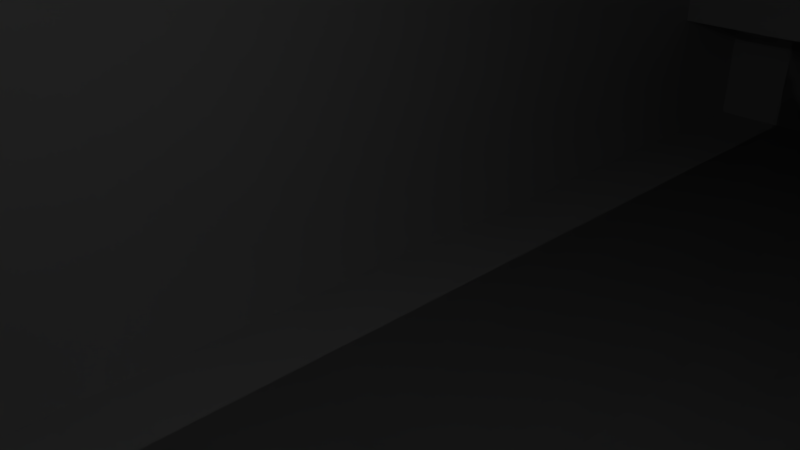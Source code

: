 # Source: 18650_case_1.blend  (saved by Blender 2.78.0; exported with 4.5.12 LTS)
import bpy
from mathutils import Matrix  # noqa: F401  (used for matrix-valued properties, if any)

bpy.ops.wm.read_factory_settings(use_empty=True)
scene = bpy.context.scene
scene.name = 'Scene'

# ---- collections
col_collection_1 = bpy.data.collections.new('Collection 1'); scene.collection.children.link(col_collection_1)

# ---- materials (node trees are filled in below, after node groups)
mat_material = bpy.data.materials.new('Material')
mat_material.alpha_threshold = 0.0
mat_material.use_transparent_shadow = False
mat_material.roughness = 0.5
mat_material.line_color = (0.0, 0.0, 0.0, 1.0)

# ---- material node trees

# ---- world
world_world = bpy.data.worlds.new('World'); scene.world = world_world
world_world.color = (0.05088, 0.05088, 0.05088)
world_world.use_sun_shadow = False
world_world.sun_shadow_jitter_overblur = 0.0
world_world.cycles.sampling_method = 'MANUAL'

# ---- cameras
cam_camera = bpy.data.cameras.new('Camera')
cam_camera.clip_end = 100.0
cam_camera.lens = 35.0
cam_camera.sensor_width = 32.0
cam_camera.sensor_height = 18.0
cam_camera.ortho_scale = 7.314
cam_camera.dof.focus_distance = 0.0
cam_camera.dof.aperture_fstop = 128.0

# ---- lights
light_lamp = bpy.data.lights.new('Lamp', 'POINT')
light_lamp.transmission_factor = 0.0
light_lamp.cutoff_distance = 30.0
light_lamp.energy = 100.0
light_lamp.shadow_buffer_clip_start = 1.001
light_lamp.shadow_soft_size = 0.1
light_lamp.shadow_maximum_resolution = 0.006
light_lamp.use_absolute_resolution = True

# ---- meshes
me_cube_008 = bpy.data.meshes.new('Cube.008')
me_cube_008.from_pydata([(0.0, 1.0, -4.0), (0.0, 1.0, 4.0), (2.5, 1.0, -4.0), (2.5, 1.0, 4.0), (0.5, 1.0, 6.0), (2.5, 1.0, 6.0), (0.5, 1.0, -6.0), (2.5, 1.0, -6.0), (-13.5, 0.5001, -4.0), (-13.5, 0.0, -4.0), (-13.5, 0.0, 4.0), (-13.5, 0.5001, 4.0), (5.5, 0.5001, 4.0), (5.5, 0.5001, -4.0), (0.5, 3.0, 4.0), (0.5, 3.0, -4.0), (2.5, 3.0, -4.0), (2.5, 3.0, 4.0), (-13.5, 3.0, 4.0), (-13.5, 3.0, -4.0), (5.5, 3.0, 4.0), (5.5, 3.0, -4.0), (6.0, 0.25, -1.7), (6.0, -0.25, -1.7), (-12.0, -0.25, -1.5), (6.0, 0.25, 1.7), (6.0, -0.25, 1.7), (-12.0, -0.25, 1.5), (14.0, 0.25, -1.7), (14.0, -0.25, -1.7), (14.0, 0.25, 1.7), (14.0, -0.25, 1.7), (6.0, 0.25, 6.5), (6.0, -0.25, 6.5), (-12.0, 0.25, 6.5), (-12.0, -0.25, 6.5), (6.0, 0.25, -6.5), (6.0, -0.25, -6.5), (-12.0, 0.25, -6.5), (-12.0, -0.25, -6.5), (0.0, 0.25, 4.0), (-12.0, 0.25, 4.0), (-12.0, -2.235e-08, -1.5), (-12.0, 0.0, -4.0), (0.0, 0.25, -4.0), (-12.0, 0.25, -4.0), (-12.0, 0.0, 4.0), (0.5, 0.25, 6.0), (-12.0, -7.451e-09, 1.5), (2.5, 0.25, 6.0), (2.5, 0.25, 4.0), (0.5, 0.25, -6.0), (2.5, 0.25, -4.0), (2.5, 0.25, -6.0), (5.5, 0.25, -1.692), (5.5, 0.25, -4.0), (5.5, 0.25, 4.0), (5.5, 0.25, 1.692), (6.0, -1.25, -1.7), (6.0, -1.25, 1.7), (14.0, -1.25, -1.7), (14.0, -1.25, 1.7)], [], [(1, 3, 17, 14), (8, 11, 18, 19), (2, 52, 53, 7), (3, 1, 4, 5), (5, 4, 47, 49), (1, 40, 47, 4), (6, 7, 53, 51), (0, 2, 7, 6), (9, 10, 11, 8), (0, 44, 45, 43, 9, 8), (13, 12, 56, 57, 54, 55), (3, 50, 56, 12), (13, 2, 16, 21), (14, 15, 19, 18), (15, 14, 17, 16), (16, 17, 20, 21), (12, 13, 21, 20), (3, 12, 20, 17), (0, 8, 19, 15), (2, 0, 15, 16), (11, 1, 14, 18), (23, 24, 39, 37), (27, 26, 33, 35), (25, 26, 31, 30), (23, 26, 27, 24), (24, 27, 48, 42), (25, 22, 54, 57), (28, 30, 31, 29), (23, 29, 60, 58), (22, 25, 30, 28), (23, 22, 28, 29), (32, 34, 35, 33), (26, 25, 32, 33), (25, 57, 56, 50, 49, 47, 40, 41, 34, 32), (36, 37, 39, 38), (22, 23, 37, 36), (24, 42, 43, 45, 38, 39), (49, 50, 3, 5), (41, 46, 48, 27, 35, 34), (43, 42, 48, 46, 10, 9), (45, 44, 51, 53, 52, 55, 54, 22, 36, 38), (55, 52, 2, 13), (46, 41, 40, 1, 11, 10), (51, 44, 0, 6), (59, 58, 60, 61), (31, 26, 59, 61), (29, 31, 61, 60), (26, 23, 58, 59)])
me_cube_008.materials.append(mat_material)
me_cube_008.use_remesh_preserve_volume = False
me_cube_008.use_remesh_preserve_attributes = False
me_cube_008.use_mirror_vertex_groups = False
me_cube_008.update()
me_cylinder = bpy.data.meshes.new('Cylinder')
me_cylinder.from_pydata([(0.0, 1.0, -1.0), (0.0, 1.0, 1.0), (0.1951, 0.9808, -1.0), (0.1951, 0.9808, 1.0), (0.3827, 0.9239, -1.0), (0.3827, 0.9239, 1.0), (0.5556, 0.8315, -1.0), (0.5556, 0.8315, 1.0), (0.7071, 0.7071, -1.0), (0.7071, 0.7071, 1.0), (0.8315, 0.5556, -1.0), (0.8315, 0.5556, 1.0), (0.9239, 0.3827, -1.0), (0.9239, 0.3827, 1.0), (0.9808, 0.1951, -1.0), (0.9808, 0.1951, 1.0), (1.0, 7.55e-08, -1.0), (1.0, 7.55e-08, 1.0), (0.9808, -0.1951, -1.0), (0.9808, -0.1951, 1.0), (0.9239, -0.3827, -1.0), (0.9239, -0.3827, 1.0), (0.8315, -0.5556, -1.0), (0.8315, -0.5556, 1.0), (0.7071, -0.7071, -1.0), (0.7071, -0.7071, 1.0), (0.5556, -0.8315, -1.0), (0.5556, -0.8315, 1.0), (0.3827, -0.9239, -1.0), (0.3827, -0.9239, 1.0), (0.1951, -0.9808, -1.0), (0.1951, -0.9808, 1.0), (-3.258e-07, -1.0, -1.0), (-3.258e-07, -1.0, 1.0), (-0.1951, -0.9808, -1.0), (-0.1951, -0.9808, 1.0), (-0.3827, -1.0, -1.0), (-0.3827, -1.0, 1.0), (-0.5556, -1.0, -1.0), (-0.5556, -1.0, 1.0), (-0.7071, -1.0, -1.0), (-0.7071, -1.0, 1.0), (-0.8315, -1.0, -1.0), (-0.8315, -1.0, 1.0), (-0.9239, -1.0, -1.0), (-0.9239, -1.0, 1.0), (-1.3, -1.0, -1.0), (-1.3, -1.0, 1.0), (-1.3, 9.656e-07, -1.0), (-1.3, 9.656e-07, 1.0), (-1.3, 1.0, -1.0), (-1.3, 1.0, 1.0), (-0.9239, 1.0, -1.0), (-0.9239, 1.0, 1.0), (-0.8315, 1.0, -1.0), (-0.8315, 1.0, 1.0), (-0.7071, 1.0, -1.0), (-0.7071, 1.0, 1.0), (-0.5556, 1.0, -1.0), (-0.5556, 1.0, 1.0), (-0.3827, 1.0, -1.0), (-0.3827, 1.0, 1.0), (-0.1951, 0.9808, -1.0), (-0.1951, 0.9808, 1.0)], [], [(0, 1, 3, 2), (2, 3, 5, 4), (4, 5, 7, 6), (6, 7, 9, 8), (8, 9, 11, 10), (10, 11, 13, 12), (12, 13, 15, 14), (14, 15, 17, 16), (16, 17, 19, 18), (18, 19, 21, 20), (20, 21, 23, 22), (22, 23, 25, 24), (24, 25, 27, 26), (26, 27, 29, 28), (28, 29, 31, 30), (30, 31, 33, 32), (32, 33, 35, 34), (34, 35, 37, 36), (36, 37, 39, 38), (38, 39, 41, 40), (40, 41, 43, 42), (42, 43, 45, 44), (44, 45, 47, 46), (46, 47, 49, 48), (48, 49, 51, 50), (50, 51, 53, 52), (52, 53, 55, 54), (54, 55, 57, 56), (56, 57, 59, 58), (58, 59, 61, 60), (62, 48, 60), (60, 61, 63, 62), (62, 63, 1, 0), (2, 34, 0), (34, 62, 0), (48, 58, 60), (48, 36, 38), (48, 54, 56), (48, 52, 54), (26, 28, 30), (8, 10, 12), (34, 2, 6), (8, 34, 6), (30, 34, 24), (14, 34, 8), (16, 18, 20), (16, 34, 14), (34, 48, 62), (16, 20, 24), (2, 4, 6), (14, 8, 12), (34, 16, 24), (26, 30, 24), (20, 22, 24), (63, 35, 1), (48, 34, 36), (30, 32, 34), (48, 38, 40), (48, 40, 42), (48, 42, 44), (48, 56, 58), (46, 48, 44), (48, 50, 52), (59, 49, 61), (57, 49, 59), (55, 49, 57), (53, 49, 55), (51, 49, 53), (21, 35, 25), (49, 35, 63), (49, 63, 61), (9, 5, 13), (35, 5, 3), (5, 35, 17), (7, 5, 9), (27, 35, 31), (11, 9, 13), (35, 3, 1), (49, 47, 45), (13, 5, 15), (35, 19, 17), (35, 21, 19), (23, 21, 25), (29, 27, 31), (35, 27, 25), (31, 35, 33), (35, 49, 37), (37, 49, 39), (39, 49, 41), (41, 49, 43), (43, 49, 45), (15, 5, 17)])
me_cylinder.use_remesh_preserve_volume = False
me_cylinder.use_remesh_preserve_attributes = False
me_cylinder.use_mirror_vertex_groups = False
me_cylinder.update()
me_cube_007 = bpy.data.meshes.new('Cube.007')
me_cube_007.from_pydata([(0.0, 1.0, -4.0), (0.0, 1.0, 4.0), (2.5, 1.0, -4.0), (2.5, 1.0, 4.0), (0.5, 1.0, 6.0), (2.5, 1.0, 6.0), (0.5, 1.0, -6.0), (2.5, 1.0, -6.0), (-13.5, 0.5001, -4.0), (-13.5, 0.0, -4.0), (-13.5, 0.0, 4.0), (-13.5, 0.5001, 4.0), (5.5, 0.5001, 4.0), (5.5, 0.5001, -4.0), (0.5, 3.0, 4.0), (0.5, 3.0, -4.0), (2.5, 3.0, -4.0), (2.5, 3.0, 4.0), (-13.5, 3.0, 4.0), (-13.5, 3.0, -4.0), (5.5, 3.0, 4.0), (5.5, 3.0, -4.0), (6.0, 0.25, -1.7), (6.0, -0.25, -1.7), (-12.0, -0.25, -1.5), (6.0, 0.25, 1.7), (6.0, -0.25, 1.7), (-12.0, -0.25, 1.5), (14.0, 0.25, -1.7), (14.0, -0.25, -1.7), (14.0, 0.25, 1.7), (14.0, -0.25, 1.7), (6.0, 0.25, 6.5), (6.0, -0.25, 6.5), (-12.0, 0.25, 6.5), (-12.0, -0.25, 6.5), (6.0, 0.25, -6.5), (6.0, -0.25, -6.5), (-12.0, 0.25, -6.5), (-12.0, -0.25, -6.5), (0.0, 0.25, 4.0), (-12.0, 0.25, 4.0), (-12.0, -2.235e-08, -1.5), (-12.0, 0.0, -4.0), (0.0, 0.25, -4.0), (-12.0, 0.25, -4.0), (-12.0, 0.0, 4.0), (0.5, 0.25, 6.0), (-12.0, -7.451e-09, 1.5), (2.5, 0.25, 6.0), (2.5, 0.25, 4.0), (0.5, 0.25, -6.0), (2.5, 0.25, -4.0), (2.5, 0.25, -6.0), (5.5, 0.25, -1.692), (5.5, 0.25, -4.0), (5.5, 0.25, 4.0), (5.5, 0.25, 1.692), (6.0, -1.25, -1.7), (6.0, -1.25, 1.7), (14.0, -1.25, -1.7), (14.0, -1.25, 1.7)], [], [(1, 3, 17, 14), (8, 11, 18, 19), (2, 52, 53, 7), (3, 1, 4, 5), (5, 4, 47, 49), (1, 40, 47, 4), (6, 7, 53, 51), (0, 2, 7, 6), (9, 10, 11, 8), (0, 44, 45, 43, 9, 8), (13, 12, 56, 57, 54, 55), (3, 50, 56, 12), (13, 2, 16, 21), (14, 15, 19, 18), (15, 14, 17, 16), (16, 17, 20, 21), (12, 13, 21, 20), (3, 12, 20, 17), (0, 8, 19, 15), (2, 0, 15, 16), (11, 1, 14, 18), (23, 24, 39, 37), (27, 26, 33, 35), (25, 26, 31, 30), (23, 26, 27, 24), (24, 27, 48, 42), (25, 22, 54, 57), (28, 30, 31, 29), (26, 23, 58, 59), (22, 25, 30, 28), (23, 22, 28, 29), (32, 34, 35, 33), (26, 25, 32, 33), (25, 57, 56, 50, 49, 47, 40, 41, 34, 32), (36, 37, 39, 38), (22, 23, 37, 36), (24, 42, 43, 45, 38, 39), (49, 50, 3, 5), (41, 46, 48, 27, 35, 34), (43, 42, 48, 46, 10, 9), (45, 44, 51, 53, 52, 55, 54, 22, 36, 38), (55, 52, 2, 13), (46, 41, 40, 1, 11, 10), (51, 44, 0, 6), (59, 58, 60, 61), (23, 29, 60, 58), (31, 26, 59, 61), (29, 31, 61, 60)])
me_cube_007.materials.append(mat_material)
me_cube_007.use_remesh_preserve_volume = False
me_cube_007.use_remesh_preserve_attributes = False
me_cube_007.use_mirror_vertex_groups = False
me_cube_007.update()
me_cube_001 = bpy.data.meshes.new('Cube.001')
me_cube_001.from_pydata([(-9.5, -37.0, -10.5), (-9.5, -37.0, 10.5), (-9.5, 37.0, -10.5), (-9.5, 37.0, 10.5), (11.0, -37.0, -10.5), (11.0, -37.0, 10.5), (11.0, 37.0, -10.5), (11.0, 37.0, 10.5)], [], [(0, 1, 3, 2), (2, 3, 7, 6), (6, 7, 5, 4), (4, 5, 1, 0), (2, 6, 4, 0), (7, 3, 1, 5)])
me_cube_001.use_remesh_preserve_volume = False
me_cube_001.use_remesh_preserve_attributes = False
me_cube_001.use_mirror_vertex_groups = False
me_cube_001.update()

# ---- objects
ob_cube_004 = bpy.data.objects.new('Cube.004', me_cube_008)
ob_cylinder = bpy.data.objects.new('Cylinder', me_cylinder)
ob_lamp = bpy.data.objects.new('Lamp', light_lamp)
ob_camera = bpy.data.objects.new('Camera', cam_camera)
ob_cube_002 = bpy.data.objects.new('Cube.002', me_cube_007)
ob_cube_001 = bpy.data.objects.new('Cube.001', me_cube_001)

# ---- transforms, parenting, visibility, modifiers, constraints
ob_cube_004.location = (0.0, 36.01, 0.0)
ob_cube_004.rotation_euler = (3.142, 0.0, 0.0)
ob_cube_004.scale = (1.0, 2.0, 1.0)
ob_cube_004.lock_rotations_4d = False
ob_cube_004.empty_display_type = 'ARROWS'
ob_cube_004.lineart.crease_threshold = 0.0
ob_cylinder.location = (0.0, 0.0, 0.0)
ob_cylinder.rotation_euler = (1.571, 0.0, 0.0)
ob_cylinder.scale = (9.5, 9.5, 35.0)
ob_cylinder.lineart.crease_threshold = 0.0
ob_lamp.location = (4.076, 1.005, 5.904)
ob_lamp.rotation_euler = (0.6503, 0.05522, 1.866)
ob_lamp.lock_rotations_4d = False
ob_lamp.empty_display_type = 'ARROWS'
ob_lamp.color = (0.0, 0.0, 0.0, 0.0)
ob_lamp.lineart.crease_threshold = 0.0
ob_camera.location = (7.481, -6.508, 5.344)
ob_camera.rotation_euler = (1.109, 0.0, 0.8149)
ob_camera.lock_rotations_4d = False
ob_camera.empty_display_type = 'ARROWS'
ob_camera.color = (0.0, 0.0, 0.0, 0.0)
ob_camera.display_type = 'WIRE'
ob_camera.lineart.crease_threshold = 0.0
ob_cube_002.location = (0.0, -36.01, 0.0)
ob_cube_002.scale = (1.0, 2.0, 1.0)
ob_cube_002.lock_rotations_4d = False
ob_cube_002.empty_display_type = 'ARROWS'
ob_cube_002.lineart.crease_threshold = 0.0
ob_cube_001.location = (0.0, 0.0, 0.0)
ob_cube_001.scale = (1.0, 1.027, 1.0)
ob_cube_001.lineart.crease_threshold = 0.0
_m = ob_cube_001.modifiers.new('Boolean', 'BOOLEAN')
_m.object = ob_cylinder
_m.solver = 'FAST'
_m = ob_cube_001.modifiers.new('Boolean.002', 'BOOLEAN')
_m.object = ob_cube_002
_m.solver = 'FAST'
_m = ob_cube_001.modifiers.new('Boolean.001', 'BOOLEAN')
_m.object = ob_cube_004
_m.solver = 'FAST'

# ---- collection membership
col_collection_1.objects.link(ob_cube_004)
col_collection_1.objects.link(ob_cylinder)
col_collection_1.objects.link(ob_lamp)
col_collection_1.objects.link(ob_camera)
col_collection_1.objects.link(ob_cube_002)
col_collection_1.objects.link(ob_cube_001)

# ---- scene / render settings (as saved in the file)
scene.camera = ob_camera
scene.frame_start = 1; scene.frame_end = 250; scene.frame_set(1)
scene.render.engine = 'BLENDER_EEVEE_NEXT'
scene.render.resolution_percentage = 50
scene.render.dither_intensity = 0.0
scene.cycles.use_denoising = False
scene.cycles.samples = 128
scene.cycles.sampling_pattern = 'TABULATED_SOBOL'
scene.cycles.light_sampling_threshold = 0.0
scene.cycles.use_adaptive_sampling = False
scene.cycles.use_light_tree = False
scene.cycles.blur_glossy = 0.0
scene.cycles.sample_clamp_indirect = 0.0
scene.view_settings.view_transform = 'Standard'
bpy.context.view_layer.update()
